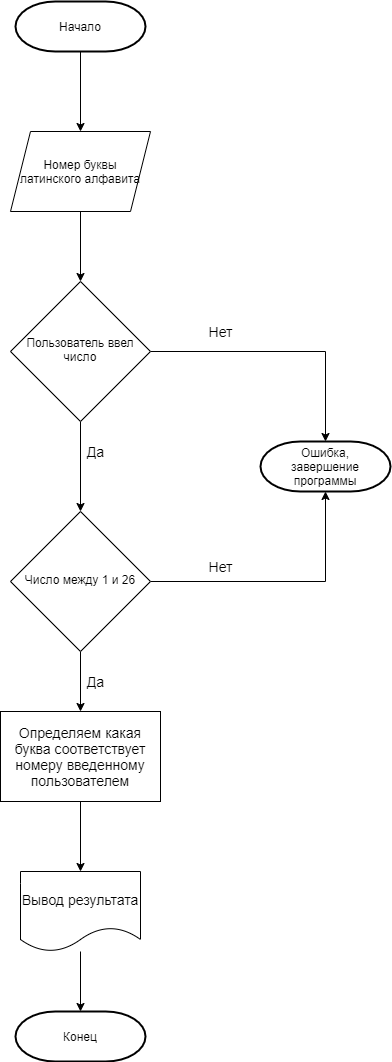

The diagram above was exported from draw.io. Its source (the exported page's mxGraphModel, read from the mxfile embedded in the PNG):
<mxGraphModel dx="777" dy="1144" grid="1" gridSize="10" guides="1" tooltips="1" connect="1" arrows="1" fold="1" page="1" pageScale="1" pageWidth="827" pageHeight="1169" math="0" shadow="0">
  <root>
    <mxCell id="WIyWlLk6GJQsqaUBKTNV-0" />
    <mxCell id="WIyWlLk6GJQsqaUBKTNV-1" parent="WIyWlLk6GJQsqaUBKTNV-0" />
    <mxCell id="gd3679nYCWnYkts8TXxL-2" style="edgeStyle=none;rounded=0;orthogonalLoop=1;jettySize=auto;html=1;" edge="1" parent="WIyWlLk6GJQsqaUBKTNV-1" source="gd3679nYCWnYkts8TXxL-0" target="gd3679nYCWnYkts8TXxL-68">
      <mxGeometry relative="1" as="geometry">
        <mxPoint x="220" y="150" as="targetPoint" />
      </mxGeometry>
    </mxCell>
    <mxCell id="gd3679nYCWnYkts8TXxL-0" value="Начало" style="strokeWidth=2;html=1;shape=mxgraph.flowchart.terminator;whiteSpace=wrap;" vertex="1" parent="WIyWlLk6GJQsqaUBKTNV-1">
      <mxGeometry x="155" y="30" width="130" height="50" as="geometry" />
    </mxCell>
    <mxCell id="gd3679nYCWnYkts8TXxL-28" value="Конец" style="strokeWidth=2;html=1;shape=mxgraph.flowchart.terminator;whiteSpace=wrap;" vertex="1" parent="WIyWlLk6GJQsqaUBKTNV-1">
      <mxGeometry x="155" y="1040" width="130" height="50" as="geometry" />
    </mxCell>
    <mxCell id="gd3679nYCWnYkts8TXxL-71" style="rounded=0;orthogonalLoop=1;jettySize=auto;html=1;fontSize=14;" edge="1" parent="WIyWlLk6GJQsqaUBKTNV-1" source="gd3679nYCWnYkts8TXxL-68" target="gd3679nYCWnYkts8TXxL-70">
      <mxGeometry relative="1" as="geometry" />
    </mxCell>
    <mxCell id="gd3679nYCWnYkts8TXxL-68" value="Номер буквы&lt;br&gt;латинского алфавита" style="shape=parallelogram;perimeter=parallelogramPerimeter;whiteSpace=wrap;html=1;fixedSize=1;" vertex="1" parent="WIyWlLk6GJQsqaUBKTNV-1">
      <mxGeometry x="150" y="160" width="140" height="80" as="geometry" />
    </mxCell>
    <mxCell id="gd3679nYCWnYkts8TXxL-86" style="edgeStyle=none;rounded=0;orthogonalLoop=1;jettySize=auto;html=1;fontSize=14;" edge="1" parent="WIyWlLk6GJQsqaUBKTNV-1" source="gd3679nYCWnYkts8TXxL-70" target="gd3679nYCWnYkts8TXxL-76">
      <mxGeometry relative="1" as="geometry" />
    </mxCell>
    <mxCell id="gd3679nYCWnYkts8TXxL-87" style="edgeStyle=none;rounded=0;orthogonalLoop=1;jettySize=auto;html=1;fontSize=14;" edge="1" parent="WIyWlLk6GJQsqaUBKTNV-1" source="gd3679nYCWnYkts8TXxL-70" target="gd3679nYCWnYkts8TXxL-74">
      <mxGeometry relative="1" as="geometry">
        <Array as="points">
          <mxPoint x="465" y="380" />
        </Array>
      </mxGeometry>
    </mxCell>
    <mxCell id="gd3679nYCWnYkts8TXxL-70" value="Пользователь ввел&lt;br&gt;число" style="rhombus;whiteSpace=wrap;html=1;shadow=0;fontFamily=Helvetica;fontSize=12;align=center;strokeWidth=1;spacing=6;spacingTop=-4;" vertex="1" parent="WIyWlLk6GJQsqaUBKTNV-1">
      <mxGeometry x="150" y="310" width="140" height="140" as="geometry" />
    </mxCell>
    <mxCell id="gd3679nYCWnYkts8TXxL-72" value="Да" style="text;html=1;align=center;verticalAlign=middle;resizable=0;points=[];autosize=1;strokeColor=none;fillColor=none;fontSize=14;" vertex="1" parent="WIyWlLk6GJQsqaUBKTNV-1">
      <mxGeometry x="220" y="470" width="30" height="20" as="geometry" />
    </mxCell>
    <mxCell id="gd3679nYCWnYkts8TXxL-73" value="Нет" style="text;html=1;align=center;verticalAlign=middle;resizable=0;points=[];autosize=1;strokeColor=none;fillColor=none;fontSize=14;" vertex="1" parent="WIyWlLk6GJQsqaUBKTNV-1">
      <mxGeometry x="340" y="350" width="40" height="20" as="geometry" />
    </mxCell>
    <mxCell id="gd3679nYCWnYkts8TXxL-74" value="Ошибка,&lt;br&gt;завершение&lt;br&gt;программы" style="strokeWidth=2;html=1;shape=mxgraph.flowchart.terminator;whiteSpace=wrap;" vertex="1" parent="WIyWlLk6GJQsqaUBKTNV-1">
      <mxGeometry x="400" y="470" width="130" height="50" as="geometry" />
    </mxCell>
    <mxCell id="gd3679nYCWnYkts8TXxL-80" style="edgeStyle=none;rounded=0;orthogonalLoop=1;jettySize=auto;html=1;fontSize=14;" edge="1" parent="WIyWlLk6GJQsqaUBKTNV-1" source="gd3679nYCWnYkts8TXxL-76" target="gd3679nYCWnYkts8TXxL-81">
      <mxGeometry relative="1" as="geometry">
        <mxPoint x="235" y="1000" as="targetPoint" />
      </mxGeometry>
    </mxCell>
    <mxCell id="gd3679nYCWnYkts8TXxL-88" style="edgeStyle=none;rounded=0;orthogonalLoop=1;jettySize=auto;html=1;fontSize=14;" edge="1" parent="WIyWlLk6GJQsqaUBKTNV-1" source="gd3679nYCWnYkts8TXxL-76" target="gd3679nYCWnYkts8TXxL-74">
      <mxGeometry relative="1" as="geometry">
        <Array as="points">
          <mxPoint x="465" y="610" />
        </Array>
      </mxGeometry>
    </mxCell>
    <mxCell id="gd3679nYCWnYkts8TXxL-76" value="Число между 1 и 26" style="rhombus;whiteSpace=wrap;html=1;shadow=0;fontFamily=Helvetica;fontSize=12;align=center;strokeWidth=1;spacing=6;spacingTop=-4;" vertex="1" parent="WIyWlLk6GJQsqaUBKTNV-1">
      <mxGeometry x="150" y="540" width="140" height="140" as="geometry" />
    </mxCell>
    <mxCell id="gd3679nYCWnYkts8TXxL-77" value="Нет" style="text;html=1;align=center;verticalAlign=middle;resizable=0;points=[];autosize=1;strokeColor=none;fillColor=none;fontSize=14;" vertex="1" parent="WIyWlLk6GJQsqaUBKTNV-1">
      <mxGeometry x="340" y="585" width="40" height="20" as="geometry" />
    </mxCell>
    <mxCell id="gd3679nYCWnYkts8TXxL-84" style="edgeStyle=none;rounded=0;orthogonalLoop=1;jettySize=auto;html=1;fontSize=14;" edge="1" parent="WIyWlLk6GJQsqaUBKTNV-1" source="gd3679nYCWnYkts8TXxL-81" target="gd3679nYCWnYkts8TXxL-83">
      <mxGeometry relative="1" as="geometry" />
    </mxCell>
    <mxCell id="gd3679nYCWnYkts8TXxL-81" value="Определяем какая буква соответствует номеру введенному пользователем" style="rounded=0;whiteSpace=wrap;html=1;fontSize=14;" vertex="1" parent="WIyWlLk6GJQsqaUBKTNV-1">
      <mxGeometry x="140" y="740" width="160" height="90" as="geometry" />
    </mxCell>
    <mxCell id="gd3679nYCWnYkts8TXxL-85" style="edgeStyle=none;rounded=0;orthogonalLoop=1;jettySize=auto;html=1;fontSize=14;" edge="1" parent="WIyWlLk6GJQsqaUBKTNV-1" source="gd3679nYCWnYkts8TXxL-83" target="gd3679nYCWnYkts8TXxL-28">
      <mxGeometry relative="1" as="geometry" />
    </mxCell>
    <mxCell id="gd3679nYCWnYkts8TXxL-83" value="Вывод результата" style="shape=document;whiteSpace=wrap;html=1;boundedLbl=1;fontSize=14;" vertex="1" parent="WIyWlLk6GJQsqaUBKTNV-1">
      <mxGeometry x="160" y="900" width="120" height="80" as="geometry" />
    </mxCell>
    <mxCell id="gd3679nYCWnYkts8TXxL-89" value="Да" style="text;html=1;align=center;verticalAlign=middle;resizable=0;points=[];autosize=1;strokeColor=none;fillColor=none;fontSize=14;" vertex="1" parent="WIyWlLk6GJQsqaUBKTNV-1">
      <mxGeometry x="220" y="700" width="30" height="20" as="geometry" />
    </mxCell>
  </root>
</mxGraphModel>